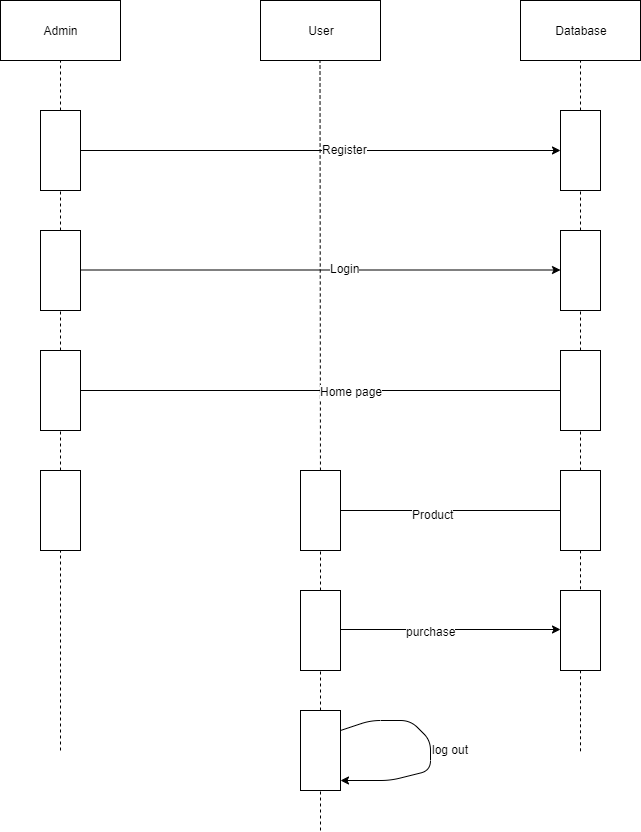

The diagram above was exported from draw.io. Its source (the exported page's mxGraphModel, read from the mxfile embedded in the PNG):
<mxGraphModel dx="1024" dy="360" grid="1" gridSize="10" guides="1" tooltips="1" connect="1" arrows="1" fold="1" page="1" pageScale="1" pageWidth="850" pageHeight="1100" math="0" shadow="0">
  <root>
    <mxCell id="0" />
    <mxCell id="1" parent="0" />
    <mxCell id="mrAWLx3Nz1b_XrmG2coC-1" value="Admin" style="rounded=0;whiteSpace=wrap;html=1;" vertex="1" parent="1">
      <mxGeometry x="140" y="50" width="120" height="60" as="geometry" />
    </mxCell>
    <mxCell id="mrAWLx3Nz1b_XrmG2coC-2" value="" style="endArrow=none;dashed=1;html=1;entryX=0.5;entryY=1;entryDx=0;entryDy=0;" edge="1" parent="1" source="mrAWLx3Nz1b_XrmG2coC-3" target="mrAWLx3Nz1b_XrmG2coC-1">
      <mxGeometry width="50" height="50" relative="1" as="geometry">
        <mxPoint x="200" y="410" as="sourcePoint" />
        <mxPoint x="200" y="130" as="targetPoint" />
      </mxGeometry>
    </mxCell>
    <mxCell id="mrAWLx3Nz1b_XrmG2coC-3" value="" style="rounded=0;whiteSpace=wrap;html=1;" vertex="1" parent="1">
      <mxGeometry x="180" y="160" width="40" height="80" as="geometry" />
    </mxCell>
    <mxCell id="mrAWLx3Nz1b_XrmG2coC-4" value="" style="endArrow=none;dashed=1;html=1;entryX=0.5;entryY=1;entryDx=0;entryDy=0;" edge="1" parent="1" source="mrAWLx3Nz1b_XrmG2coC-5" target="mrAWLx3Nz1b_XrmG2coC-3">
      <mxGeometry width="50" height="50" relative="1" as="geometry">
        <mxPoint x="200" y="410" as="sourcePoint" />
        <mxPoint x="200" y="110" as="targetPoint" />
      </mxGeometry>
    </mxCell>
    <mxCell id="mrAWLx3Nz1b_XrmG2coC-5" value="" style="rounded=0;whiteSpace=wrap;html=1;" vertex="1" parent="1">
      <mxGeometry x="180" y="280" width="40" height="80" as="geometry" />
    </mxCell>
    <mxCell id="mrAWLx3Nz1b_XrmG2coC-6" value="" style="endArrow=none;dashed=1;html=1;entryX=0.5;entryY=1;entryDx=0;entryDy=0;" edge="1" parent="1" source="mrAWLx3Nz1b_XrmG2coC-7" target="mrAWLx3Nz1b_XrmG2coC-5">
      <mxGeometry width="50" height="50" relative="1" as="geometry">
        <mxPoint x="200" y="640" as="sourcePoint" />
        <mxPoint x="200" y="240" as="targetPoint" />
      </mxGeometry>
    </mxCell>
    <mxCell id="mrAWLx3Nz1b_XrmG2coC-7" value="" style="rounded=0;whiteSpace=wrap;html=1;" vertex="1" parent="1">
      <mxGeometry x="180" y="400" width="40" height="80" as="geometry" />
    </mxCell>
    <mxCell id="mrAWLx3Nz1b_XrmG2coC-8" value="" style="endArrow=none;dashed=1;html=1;entryX=0.5;entryY=1;entryDx=0;entryDy=0;" edge="1" parent="1" source="mrAWLx3Nz1b_XrmG2coC-9" target="mrAWLx3Nz1b_XrmG2coC-7">
      <mxGeometry width="50" height="50" relative="1" as="geometry">
        <mxPoint x="200" y="800" as="sourcePoint" />
        <mxPoint x="200" y="360" as="targetPoint" />
      </mxGeometry>
    </mxCell>
    <mxCell id="mrAWLx3Nz1b_XrmG2coC-9" value="" style="rounded=0;whiteSpace=wrap;html=1;" vertex="1" parent="1">
      <mxGeometry x="180" y="520" width="40" height="80" as="geometry" />
    </mxCell>
    <mxCell id="mrAWLx3Nz1b_XrmG2coC-10" value="" style="endArrow=none;dashed=1;html=1;entryX=0.5;entryY=1;entryDx=0;entryDy=0;" edge="1" parent="1" target="mrAWLx3Nz1b_XrmG2coC-9">
      <mxGeometry width="50" height="50" relative="1" as="geometry">
        <mxPoint x="200" y="800" as="sourcePoint" />
        <mxPoint x="200" y="480" as="targetPoint" />
      </mxGeometry>
    </mxCell>
    <mxCell id="mrAWLx3Nz1b_XrmG2coC-12" value="Database" style="rounded=0;whiteSpace=wrap;html=1;" vertex="1" parent="1">
      <mxGeometry x="660" y="50" width="120" height="60" as="geometry" />
    </mxCell>
    <mxCell id="mrAWLx3Nz1b_XrmG2coC-14" value="" style="endArrow=classic;html=1;exitX=1;exitY=0.5;exitDx=0;exitDy=0;" edge="1" parent="1" source="mrAWLx3Nz1b_XrmG2coC-3">
      <mxGeometry width="50" height="50" relative="1" as="geometry">
        <mxPoint x="390" y="200" as="sourcePoint" />
        <mxPoint x="700" y="200" as="targetPoint" />
      </mxGeometry>
    </mxCell>
    <mxCell id="mrAWLx3Nz1b_XrmG2coC-28" value="Register" style="text;html=1;resizable=0;points=[];align=center;verticalAlign=middle;labelBackgroundColor=#ffffff;" vertex="1" connectable="0" parent="mrAWLx3Nz1b_XrmG2coC-14">
      <mxGeometry x="0.0983" y="2" relative="1" as="geometry">
        <mxPoint as="offset" />
      </mxGeometry>
    </mxCell>
    <mxCell id="mrAWLx3Nz1b_XrmG2coC-19" value="" style="endArrow=none;dashed=1;html=1;entryX=0.5;entryY=1;entryDx=0;entryDy=0;" edge="1" parent="1" source="mrAWLx3Nz1b_XrmG2coC-22">
      <mxGeometry width="50" height="50" relative="1" as="geometry">
        <mxPoint x="720" y="800.800048828125" as="sourcePoint" />
        <mxPoint x="720" y="110" as="targetPoint" />
      </mxGeometry>
    </mxCell>
    <mxCell id="mrAWLx3Nz1b_XrmG2coC-20" value="" style="rounded=0;whiteSpace=wrap;html=1;" vertex="1" parent="1">
      <mxGeometry x="700" y="160" width="40" height="80" as="geometry" />
    </mxCell>
    <mxCell id="mrAWLx3Nz1b_XrmG2coC-21" value="" style="rounded=0;whiteSpace=wrap;html=1;" vertex="1" parent="1">
      <mxGeometry x="700" y="280" width="40" height="80" as="geometry" />
    </mxCell>
    <mxCell id="mrAWLx3Nz1b_XrmG2coC-22" value="" style="rounded=0;whiteSpace=wrap;html=1;" vertex="1" parent="1">
      <mxGeometry x="700" y="400" width="40" height="80" as="geometry" />
    </mxCell>
    <mxCell id="mrAWLx3Nz1b_XrmG2coC-23" value="" style="endArrow=none;dashed=1;html=1;entryX=0.5;entryY=1;entryDx=0;entryDy=0;" edge="1" parent="1" source="mrAWLx3Nz1b_XrmG2coC-24" target="mrAWLx3Nz1b_XrmG2coC-22">
      <mxGeometry width="50" height="50" relative="1" as="geometry">
        <mxPoint x="720" y="800.800048828125" as="sourcePoint" />
        <mxPoint x="720" y="110" as="targetPoint" />
      </mxGeometry>
    </mxCell>
    <mxCell id="mrAWLx3Nz1b_XrmG2coC-24" value="" style="rounded=0;whiteSpace=wrap;html=1;" vertex="1" parent="1">
      <mxGeometry x="700" y="520" width="40" height="80" as="geometry" />
    </mxCell>
    <mxCell id="mrAWLx3Nz1b_XrmG2coC-25" value="" style="endArrow=none;dashed=1;html=1;entryX=0.5;entryY=1;entryDx=0;entryDy=0;" edge="1" parent="1" target="mrAWLx3Nz1b_XrmG2coC-24">
      <mxGeometry width="50" height="50" relative="1" as="geometry">
        <mxPoint x="720" y="800.800048828125" as="sourcePoint" />
        <mxPoint x="720" y="480" as="targetPoint" />
      </mxGeometry>
    </mxCell>
    <mxCell id="mrAWLx3Nz1b_XrmG2coC-26" value="User" style="rounded=0;whiteSpace=wrap;html=1;" vertex="1" parent="1">
      <mxGeometry x="400" y="50" width="120" height="60" as="geometry" />
    </mxCell>
    <mxCell id="mrAWLx3Nz1b_XrmG2coC-27" value="" style="endArrow=none;dashed=1;html=1;entryX=0.5;entryY=1;entryDx=0;entryDy=0;" edge="1" parent="1" source="mrAWLx3Nz1b_XrmG2coC-37">
      <mxGeometry width="50" height="50" relative="1" as="geometry">
        <mxPoint x="460" y="990" as="sourcePoint" />
        <mxPoint x="459.5" y="110" as="targetPoint" />
      </mxGeometry>
    </mxCell>
    <mxCell id="mrAWLx3Nz1b_XrmG2coC-29" value="" style="endArrow=classic;html=1;exitX=1;exitY=0.5;exitDx=0;exitDy=0;" edge="1" parent="1">
      <mxGeometry width="50" height="50" relative="1" as="geometry">
        <mxPoint x="220" y="319.5" as="sourcePoint" />
        <mxPoint x="700" y="319.5" as="targetPoint" />
      </mxGeometry>
    </mxCell>
    <mxCell id="mrAWLx3Nz1b_XrmG2coC-30" value="Login" style="text;html=1;resizable=0;points=[];align=center;verticalAlign=middle;labelBackgroundColor=#ffffff;" vertex="1" connectable="0" parent="mrAWLx3Nz1b_XrmG2coC-29">
      <mxGeometry x="0.0983" y="2" relative="1" as="geometry">
        <mxPoint as="offset" />
      </mxGeometry>
    </mxCell>
    <mxCell id="mrAWLx3Nz1b_XrmG2coC-34" value="" style="endArrow=none;html=1;exitX=1;exitY=0.5;exitDx=0;exitDy=0;entryX=0;entryY=0.5;entryDx=0;entryDy=0;" edge="1" parent="1" source="mrAWLx3Nz1b_XrmG2coC-7" target="mrAWLx3Nz1b_XrmG2coC-22">
      <mxGeometry width="50" height="50" relative="1" as="geometry">
        <mxPoint x="410" y="500" as="sourcePoint" />
        <mxPoint x="460" y="450" as="targetPoint" />
      </mxGeometry>
    </mxCell>
    <mxCell id="mrAWLx3Nz1b_XrmG2coC-36" value="Home page" style="text;html=1;resizable=0;points=[];align=center;verticalAlign=middle;labelBackgroundColor=#ffffff;" vertex="1" connectable="0" parent="mrAWLx3Nz1b_XrmG2coC-34">
      <mxGeometry x="0.0608" y="-1" relative="1" as="geometry">
        <mxPoint x="15" y="-1" as="offset" />
      </mxGeometry>
    </mxCell>
    <mxCell id="mrAWLx3Nz1b_XrmG2coC-37" value="" style="rounded=0;whiteSpace=wrap;html=1;" vertex="1" parent="1">
      <mxGeometry x="440" y="520" width="40" height="80" as="geometry" />
    </mxCell>
    <mxCell id="mrAWLx3Nz1b_XrmG2coC-38" value="" style="endArrow=none;dashed=1;html=1;entryX=0.5;entryY=1;entryDx=0;entryDy=0;" edge="1" parent="1" target="mrAWLx3Nz1b_XrmG2coC-37">
      <mxGeometry width="50" height="50" relative="1" as="geometry">
        <mxPoint x="460" y="880" as="sourcePoint" />
        <mxPoint x="459.5" y="110" as="targetPoint" />
      </mxGeometry>
    </mxCell>
    <mxCell id="mrAWLx3Nz1b_XrmG2coC-39" value="" style="endArrow=none;html=1;exitX=1;exitY=0.5;exitDx=0;exitDy=0;entryX=0;entryY=0.5;entryDx=0;entryDy=0;" edge="1" parent="1" source="mrAWLx3Nz1b_XrmG2coC-37" target="mrAWLx3Nz1b_XrmG2coC-24">
      <mxGeometry width="50" height="50" relative="1" as="geometry">
        <mxPoint x="550" y="590" as="sourcePoint" />
        <mxPoint x="600" y="540" as="targetPoint" />
      </mxGeometry>
    </mxCell>
    <mxCell id="mrAWLx3Nz1b_XrmG2coC-40" value="Product" style="text;html=1;resizable=0;points=[];align=center;verticalAlign=middle;labelBackgroundColor=#ffffff;" vertex="1" connectable="0" parent="mrAWLx3Nz1b_XrmG2coC-39">
      <mxGeometry x="-0.1673" y="-3" relative="1" as="geometry">
        <mxPoint as="offset" />
      </mxGeometry>
    </mxCell>
    <mxCell id="mrAWLx3Nz1b_XrmG2coC-41" value="" style="rounded=0;whiteSpace=wrap;html=1;" vertex="1" parent="1">
      <mxGeometry x="440" y="640" width="40" height="80" as="geometry" />
    </mxCell>
    <mxCell id="mrAWLx3Nz1b_XrmG2coC-42" value="" style="rounded=0;whiteSpace=wrap;html=1;" vertex="1" parent="1">
      <mxGeometry x="700" y="640" width="40" height="80" as="geometry" />
    </mxCell>
    <mxCell id="mrAWLx3Nz1b_XrmG2coC-50" value="" style="endArrow=classic;html=1;" edge="1" parent="1">
      <mxGeometry width="50" height="50" relative="1" as="geometry">
        <mxPoint x="480" y="679" as="sourcePoint" />
        <mxPoint x="700" y="679" as="targetPoint" />
      </mxGeometry>
    </mxCell>
    <mxCell id="mrAWLx3Nz1b_XrmG2coC-51" value="purchase" style="text;html=1;resizable=0;points=[];align=center;verticalAlign=middle;labelBackgroundColor=#ffffff;" vertex="1" connectable="0" parent="mrAWLx3Nz1b_XrmG2coC-50">
      <mxGeometry x="0.0983" y="2" relative="1" as="geometry">
        <mxPoint x="-31" y="3" as="offset" />
      </mxGeometry>
    </mxCell>
    <mxCell id="mrAWLx3Nz1b_XrmG2coC-52" value="" style="rounded=0;whiteSpace=wrap;html=1;" vertex="1" parent="1">
      <mxGeometry x="440" y="760" width="40" height="80" as="geometry" />
    </mxCell>
    <mxCell id="mrAWLx3Nz1b_XrmG2coC-54" value="" style="endArrow=classic;html=1;entryX=1;entryY=0.875;entryDx=0;entryDy=0;entryPerimeter=0;exitX=1;exitY=0.25;exitDx=0;exitDy=0;" edge="1" parent="1" source="mrAWLx3Nz1b_XrmG2coC-52" target="mrAWLx3Nz1b_XrmG2coC-52">
      <mxGeometry width="50" height="50" relative="1" as="geometry">
        <mxPoint x="480" y="800" as="sourcePoint" />
        <mxPoint x="570" y="830" as="targetPoint" />
        <Array as="points">
          <mxPoint x="510" y="770" />
          <mxPoint x="550" y="770" />
          <mxPoint x="570" y="790" />
          <mxPoint x="570" y="820" />
          <mxPoint x="530" y="830" />
        </Array>
      </mxGeometry>
    </mxCell>
    <mxCell id="mrAWLx3Nz1b_XrmG2coC-55" value="log out" style="text;html=1;resizable=0;points=[];autosize=1;align=left;verticalAlign=top;spacingTop=-4;" vertex="1" parent="1">
      <mxGeometry x="570" y="790" width="50" height="20" as="geometry" />
    </mxCell>
  </root>
</mxGraphModel>